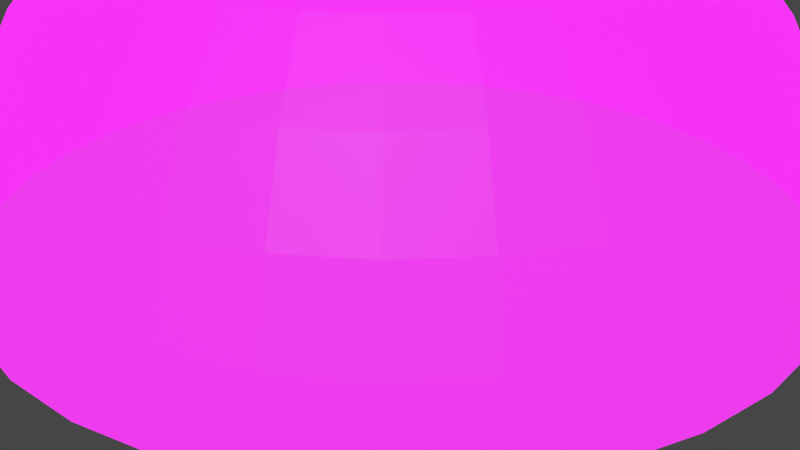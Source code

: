 # Source: Shield.blend  (saved by Blender 3.4.6; exported with 4.5.12 LTS)
import bpy
from mathutils import Matrix  # noqa: F401  (used for matrix-valued properties, if any)

bpy.ops.wm.read_factory_settings(use_empty=True)
scene = bpy.context.scene
scene.name = 'Scene'

# ---- collections
col_collection = bpy.data.collections.new('Collection'); scene.collection.children.link(col_collection)

# ---- images (referenced by path relative to the original .blend; pixels are not part of the script)
import os
ASSET_DIR = os.environ.get("B2B_ASSET_DIR", "")  # directory of the original .blend (textures are referenced by path, not embedded)
HERE = os.path.dirname(os.path.abspath(__file__))  # packed textures are extracted next to this script under _unpacked/

def load_image(name, relpath, width, height, colorspace="sRGB"):
    """Load a texture the original file referenced (path relative to the .blend, or extracted next to this script)."""
    p = next((c for c in (os.path.join(HERE, relpath), os.path.join(ASSET_DIR, relpath)) if relpath and os.path.exists(c)), "")
    if p:
        img = bpy.data.images.load(p, check_existing=True)
        img.name = name
    else:  # same state as the original file: an image datablock whose file is absent (Cycles renders it pink)
        img = bpy.data.images.new(name, width, height)
        img.source = "FILE"
        img.filepath = "//" + (relpath or name)
    img.colorspace_settings.name = colorspace
    return img
img_0_sphere_albedo_png = load_image('0_Sphere_ALBEDO.png', '0_Sphere_ALBEDO.png', 1024, 1024, 'sRGB')
img_0_sphere_emission_png = load_image('0_Sphere_EMISSION.png', '0_Sphere_EMISSION.png', 1024, 1024, 'sRGB')
img_0_sphere_opacity_png = load_image('0_Sphere_OPACITY.png', '0_Sphere_OPACITY.png', 1024, 1024, 'Non-Color')

# ---- materials (node trees are filled in below, after node groups)
mat_sphere_baked = bpy.data.materials.new('Sphere_Baked')

# ---- material node trees
mat_sphere_baked.use_nodes = True; mat_sphere_baked.node_tree.nodes.clear()
_N = mat_sphere_baked.node_tree.nodes; _L = mat_sphere_baked.node_tree.links
n0 = _N.new('ShaderNodeBsdfPrincipled'); n0.name = 'Principled BSDF'; n0.location = (33, 279)
n0.distribution = 'GGX'
n0.subsurface_method = 'RANDOM_WALK_SKIN'
n0.inputs[3].default_value = 1.45
n0.inputs[11].default_value = 0.0
n0.inputs[28].default_value = 10.0
n1 = _N.new('ShaderNodeNormalMap'); n1.name = 'Normal Map'; n1.location = (-277, 184)
n2 = _N.new('ShaderNodeTexImage'); n2.name = 'Image Texture'; n2.location = (-277, 279)
n2.hide = True
n2.image = img_0_sphere_albedo_png
n3 = _N.new('ShaderNodeUVMap'); n3.name = 'UV Map'; n3.location = (-277, 279)
n3.hide = True
n3.uv_map = 'UVMap'
n4 = _N.new('ShaderNodeTexImage'); n4.name = 'Image Texture.001'; n4.location = (-277, -146)
n4.hide = True
n4.image = img_0_sphere_emission_png
n5 = _N.new('ShaderNodeUVMap'); n5.name = 'UV Map.001'; n5.location = (-277, -146)
n5.hide = True
n5.uv_map = 'UVMap'
n6 = _N.new('ShaderNodeTexImage'); n6.name = 'Image Texture.002'; n6.location = (-277, -186)
n6.hide = True
n6.image = img_0_sphere_opacity_png
n7 = _N.new('ShaderNodeUVMap'); n7.name = 'UV Map.002'; n7.location = (-277, -186)
n7.hide = True
n7.uv_map = 'UVMap'
n8 = _N.new('ShaderNodeOutputMaterial'); n8.name = 'Material Output'; n8.location = (323, 279)
_L.new(n0.outputs[0], n8.inputs[0])
_L.new(n1.outputs[0], n0.inputs[5])
_L.new(n3.outputs[0], n2.inputs[0])
_L.new(n2.outputs[0], n0.inputs[0])
_L.new(n5.outputs[0], n4.inputs[0])
_L.new(n4.outputs[0], n0.inputs[27])
_L.new(n7.outputs[0], n6.inputs[0])
_L.new(n6.outputs[0], n0.inputs[4])
n8.is_active_output = True

# ---- world
world_world = bpy.data.worlds.new('World'); scene.world = world_world
world_world.use_nodes = True; world_world.node_tree.nodes.clear()
_N = world_world.node_tree.nodes; _L = world_world.node_tree.links
n0 = _N.new('ShaderNodeOutputWorld'); n0.name = 'World Output'; n0.location = (300, 300)
n1 = _N.new('ShaderNodeBackground'); n1.name = 'Background'; n1.location = (10, 300)
n1.inputs[0].default_value = (0.05088, 0.05088, 0.05088, 1.0)
_L.new(n1.outputs[0], n0.inputs[0])
n0.is_active_output = True
world_world.color = (0.05088, 0.05088, 0.05088)
world_world.use_sun_shadow = False
world_world.sun_shadow_jitter_overblur = 0.0

# ---- cameras
cam_camera = bpy.data.cameras.new('Camera')
cam_camera.clip_end = 100.0
cam_camera.ortho_scale = 7.314

# ---- meshes
me_sphere = bpy.data.meshes.new('Sphere')
me_sphere.from_pydata([(0.0, 0.5556, 0.8315), (0.0, 0.8315, 0.5556), (0.0, 0.9808, 0.1951), (0.0, 1.0, 0.0), (0.03806, 0.1913, 0.9808), (0.07466, 0.3753, 0.9239), (0.1084, 0.5449, 0.8315), (0.1379, 0.6935, 0.7071), (0.1622, 0.8155, 0.5556), (0.1802, 0.9061, 0.3827), (0.1913, 0.9619, 0.1951), (0.1951, 0.9808, 0.0), (0.07466, 0.1802, 0.9808), (0.1464, 0.3536, 0.9239), (0.2126, 0.5133, 0.8315), (0.2706, 0.6533, 0.7071), (0.3182, 0.7682, 0.5556), (0.3536, 0.8536, 0.3827), (0.3753, 0.9061, 0.1951), (0.3827, 0.9239, 0.0), (0.1084, 0.1622, 0.9808), (0.2126, 0.3182, 0.9239), (0.3087, 0.4619, 0.8315), (0.3928, 0.5879, 0.7071), (0.4619, 0.6913, 0.5556), (0.5133, 0.7682, 0.3827), (0.5449, 0.8155, 0.1951), (0.5556, 0.8315, 0.0), (0.1379, 0.1379, 0.9808), (0.2706, 0.2706, 0.9239), (0.3928, 0.3928, 0.8315), (0.5, 0.5, 0.7071), (0.5879, 0.5879, 0.5556), (0.6533, 0.6533, 0.3827), (0.6935, 0.6935, 0.1951), (0.7071, 0.7071, 0.0), (0.1622, 0.1084, 0.9808), (0.3182, 0.2126, 0.9239), (0.4619, 0.3087, 0.8315), (0.5879, 0.3928, 0.7071), (0.6913, 0.4619, 0.5556), (0.7682, 0.5133, 0.3827), (0.8155, 0.5449, 0.1951), (0.8315, 0.5556, 0.0), (0.0, 0.0, 1.0), (0.1802, 0.07466, 0.9808), (0.3536, 0.1464, 0.9239), (0.5133, 0.2126, 0.8315), (0.6533, 0.2706, 0.7071), (0.7682, 0.3182, 0.5556), (0.8536, 0.3536, 0.3827), (0.9061, 0.3753, 0.1951), (0.9239, 0.3827, 0.0), (0.1913, 0.03806, 0.9808), (0.3753, 0.07466, 0.9239), (0.5449, 0.1084, 0.8315), (0.6935, 0.1379, 0.7071), (0.8155, 0.1622, 0.5556), (0.9061, 0.1802, 0.3827), (0.9619, 0.1913, 0.1951), (0.9808, 0.1951, 0.0), (0.1951, -1.118e-08, 0.9808), (0.3827, -2.235e-08, 0.9239), (0.5556, -5.215e-08, 0.8315), (0.7071, 1.49e-08, 0.7071), (0.8315, -8.941e-08, 0.5556), (0.9239, 4.47e-08, 0.3827), (0.9808, -8.941e-08, 0.1951), (1.0, -1.639e-07, 0.0), (0.1913, -0.03806, 0.9808), (0.3753, -0.07466, 0.9239), (0.5449, -0.1084, 0.8315), (0.6935, -0.1379, 0.7071), (0.8155, -0.1622, 0.5556), (0.9061, -0.1802, 0.3827), (0.9619, -0.1913, 0.1951), (0.9808, -0.1951, 0.0), (0.1802, -0.07466, 0.9808), (0.3536, -0.1464, 0.9239), (0.5133, -0.2126, 0.8315), (0.6533, -0.2706, 0.7071), (0.7682, -0.3182, 0.5556), (0.8536, -0.3536, 0.3827), (0.9061, -0.3753, 0.1951), (0.9239, -0.3827, 0.0), (0.1622, -0.1084, 0.9808), (0.3182, -0.2126, 0.9239), (0.4619, -0.3087, 0.8315), (0.5879, -0.3928, 0.7071), (0.6913, -0.4619, 0.5556), (0.7682, -0.5133, 0.3827), (0.8155, -0.5449, 0.1951), (0.8315, -0.5556, 0.0), (0.1379, -0.1379, 0.9808), (0.2706, -0.2706, 0.9239), (0.3928, -0.3928, 0.8315), (0.5, -0.5, 0.7071), (0.5879, -0.5879, 0.5556), (0.6533, -0.6533, 0.3827), (0.6935, -0.6935, 0.1951), (0.7071, -0.7071, 0.0), (0.1084, -0.1622, 0.9808), (0.2126, -0.3182, 0.9239), (0.3087, -0.4619, 0.8315), (0.3928, -0.5879, 0.7071), (0.4619, -0.6913, 0.5556), (0.5133, -0.7682, 0.3827), (0.5449, -0.8155, 0.1951), (0.5556, -0.8315, 0.0), (0.07466, -0.1802, 0.9808), (0.1464, -0.3536, 0.9239), (0.2126, -0.5133, 0.8315), (0.2706, -0.6533, 0.7071), (0.3182, -0.7682, 0.5556), (0.3536, -0.8536, 0.3827), (0.3753, -0.9061, 0.1951), (0.3827, -0.9239, 0.0), (0.03806, -0.1913, 0.9808), (0.07466, -0.3753, 0.9239), (0.1084, -0.5449, 0.8315), (0.1379, -0.6935, 0.7071), (0.1622, -0.8155, 0.5556), (0.1802, -0.9061, 0.3827), (0.1913, -0.9619, 0.1951), (0.1951, -0.9808, 0.0), (-7.451e-09, -0.1951, 0.9808), (-5.215e-08, -0.3827, 0.9239), (-9.686e-08, -0.5556, 0.8315), (-1.49e-08, -0.7071, 0.7071), (-1.043e-07, -0.8315, 0.5556), (2.98e-08, -0.9239, 0.3827), (-1.341e-07, -0.9808, 0.1951), (-3.278e-07, -1.0, 0.0), (-0.03806, -0.1913, 0.9808), (-0.07466, -0.3753, 0.9239), (-0.1084, -0.5449, 0.8315), (-0.1379, -0.6935, 0.7071), (-0.1622, -0.8155, 0.5556), (-0.1802, -0.9061, 0.3827), (-0.1913, -0.9619, 0.1951), (-0.1951, -0.9808, 0.0), (-0.07466, -0.1802, 0.9808), (-0.1464, -0.3536, 0.9239), (-0.2126, -0.5133, 0.8315), (-0.2706, -0.6533, 0.7071), (-0.3182, -0.7682, 0.5556), (-0.3536, -0.8536, 0.3827), (-0.3753, -0.9061, 0.1951), (-0.3827, -0.9239, 0.0), (-0.1084, -0.1622, 0.9808), (-0.2126, -0.3182, 0.9239), (-0.3087, -0.4619, 0.8315), (-0.3928, -0.5879, 0.7071), (-0.4619, -0.6913, 0.5556), (-0.5133, -0.7682, 0.3827), (-0.5449, -0.8155, 0.1951), (-0.5556, -0.8315, 0.0), (-0.1379, -0.1379, 0.9808), (-0.2706, -0.2706, 0.9239), (-0.3928, -0.3928, 0.8315), (-0.5, -0.5, 0.7071), (-0.5879, -0.5879, 0.5556), (-0.6533, -0.6533, 0.3827), (-0.6935, -0.6935, 0.1951), (-0.7071, -0.7071, 0.0), (-0.1622, -0.1084, 0.9808), (-0.3182, -0.2126, 0.9239), (-0.4619, -0.3087, 0.8315), (-0.5879, -0.3928, 0.7071), (-0.6913, -0.4619, 0.5556), (-0.7682, -0.5133, 0.3827), (-0.8155, -0.5449, 0.1951), (-0.8315, -0.5556, 0.0), (-0.1802, -0.07466, 0.9808), (-0.3536, -0.1464, 0.9239), (-0.5133, -0.2126, 0.8315), (-0.6533, -0.2706, 0.7071), (-0.7682, -0.3182, 0.5556), (-0.8536, -0.3536, 0.3827), (-0.9061, -0.3753, 0.1951), (-0.9239, -0.3827, 0.0), (-0.1913, -0.03806, 0.9808), (-0.3753, -0.07466, 0.9239), (-0.5449, -0.1084, 0.8315), (-0.6935, -0.1379, 0.7071), (-0.8155, -0.1622, 0.5556), (-0.9061, -0.1802, 0.3827), (-0.9619, -0.1913, 0.1951), (-0.9808, -0.1951, 0.0), (-0.1951, 1.863e-08, 0.9808), (-0.3827, 5.215e-08, 0.9239), (-0.5556, 1.49e-07, 0.8315), (-0.7071, 2.98e-08, 0.7071), (-0.8315, 1.639e-07, 0.5556), (-0.9239, 1.49e-08, 0.3827), (-0.9808, 2.682e-07, 0.1951), (-1.0, 4.47e-07, 0.0), (-0.1913, 0.03806, 0.9808), (-0.3753, 0.07466, 0.9239), (-0.5449, 0.1084, 0.8315), (-0.6935, 0.1379, 0.7071), (-0.8155, 0.1622, 0.5556), (-0.9061, 0.1802, 0.3827), (-0.9619, 0.1913, 0.1951), (-0.9808, 0.1951, 0.0), (-0.1802, 0.07466, 0.9808), (-0.3536, 0.1464, 0.9239), (-0.5133, 0.2126, 0.8315), (-0.6533, 0.2706, 0.7071), (-0.7682, 0.3182, 0.5556), (-0.8536, 0.3536, 0.3827), (-0.9061, 0.3753, 0.1951), (-0.9239, 0.3827, 0.0), (-0.1622, 0.1084, 0.9808), (-0.3182, 0.2126, 0.9239), (-0.4619, 0.3087, 0.8315), (-0.5879, 0.3928, 0.7071), (-0.6913, 0.4619, 0.5556), (-0.7682, 0.5133, 0.3827), (-0.8155, 0.5449, 0.1951), (-0.8315, 0.5556, 0.0), (-0.1379, 0.1379, 0.9808), (-0.2706, 0.2706, 0.9239), (-0.3928, 0.3928, 0.8315), (-0.5, 0.5, 0.7071), (-0.5879, 0.5879, 0.5556), (-0.6533, 0.6533, 0.3827), (-0.6935, 0.6935, 0.1951), (-0.7071, 0.7071, 0.0), (-0.1084, 0.1622, 0.9808), (-0.2126, 0.3182, 0.9239), (-0.3087, 0.4619, 0.8315), (-0.3928, 0.5879, 0.7071), (-0.4619, 0.6913, 0.5556), (-0.5133, 0.7682, 0.3827), (-0.5449, 0.8155, 0.1951), (-0.5556, 0.8315, 0.0), (-0.07466, 0.1802, 0.9808), (-0.1464, 0.3536, 0.9239), (-0.2126, 0.5133, 0.8315), (-0.2706, 0.6533, 0.7071), (-0.3182, 0.7682, 0.5556), (-0.3536, 0.8536, 0.3827), (-0.3753, 0.9061, 0.1951), (-0.3827, 0.9239, 0.0), (-0.03806, 0.1913, 0.9808), (-0.07466, 0.3753, 0.9239), (-0.1084, 0.5449, 0.8315), (-0.1379, 0.6935, 0.7071), (-0.1622, 0.8155, 0.5556), (-0.1802, 0.9061, 0.3827), (-0.1913, 0.9619, 0.1951), (-0.1951, 0.9808, 0.0), (1.49e-08, 0.1951, 0.9808), (6.706e-08, 0.3827, 0.9239), (8.941e-08, 0.7071, 0.7071), (5.96e-08, 0.9239, 0.3827)], [], [(256, 8, 9), (2, 9, 10), (2, 11, 3), (253, 44, 4), (254, 4, 5), (0, 5, 6), (255, 6, 7), (1, 7, 8), (7, 16, 8), (8, 17, 9), (10, 17, 18), (10, 19, 11), (4, 44, 12), (4, 13, 5), (5, 14, 6), (6, 15, 7), (12, 44, 20), (12, 21, 13), (13, 22, 14), (14, 23, 15), (15, 24, 16), (16, 25, 17), (17, 26, 18), (18, 27, 19), (23, 32, 24), (24, 33, 25), (26, 33, 34), (27, 34, 35), (20, 44, 28), (20, 29, 21), (21, 30, 22), (22, 31, 23), (28, 37, 29), (29, 38, 30), (30, 39, 31), (32, 39, 40), (32, 41, 33), (34, 41, 42), (35, 42, 43), (28, 44, 36), (40, 50, 41), (42, 50, 51), (43, 51, 52), (36, 44, 45), (36, 46, 37), (37, 47, 38), (38, 48, 39), (40, 48, 49), (46, 55, 47), (47, 56, 48), (49, 56, 57), (49, 58, 50), (51, 58, 59), (52, 59, 60), (45, 44, 53), (46, 53, 54), (59, 66, 67), (60, 67, 68), (53, 44, 61), (54, 61, 62), (54, 63, 55), (55, 64, 56), (57, 64, 65), (57, 66, 58), (62, 71, 63), (63, 72, 64), (65, 72, 73), (65, 74, 66), (67, 74, 75), (68, 75, 76), (61, 44, 69), (61, 70, 62), (75, 82, 83), (76, 83, 84), (69, 44, 77), (69, 78, 70), (71, 78, 79), (71, 80, 72), (73, 80, 81), (73, 82, 74), (79, 88, 80), (81, 88, 89), (81, 90, 82), (83, 90, 91), (84, 91, 92), (77, 44, 85), (77, 86, 78), (79, 86, 87), (92, 99, 100), (85, 44, 93), (85, 94, 86), (86, 95, 87), (87, 96, 88), (89, 96, 97), (89, 98, 90), (91, 98, 99), (95, 104, 96), (97, 104, 105), (97, 106, 98), (99, 106, 107), (100, 107, 108), (93, 44, 101), (94, 101, 102), (95, 102, 103), (108, 115, 116), (101, 44, 109), (101, 110, 102), (102, 111, 103), (103, 112, 104), (105, 112, 113), (105, 114, 106), (107, 114, 115), (113, 120, 121), (113, 122, 114), (115, 122, 123), (116, 123, 124), (109, 44, 117), (109, 118, 110), (110, 119, 111), (111, 120, 112), (117, 126, 118), (119, 126, 127), (119, 128, 120), (121, 128, 129), (121, 130, 122), (123, 130, 131), (124, 131, 132), (117, 44, 125), (129, 138, 130), (131, 138, 139), (132, 139, 140), (125, 44, 133), (125, 134, 126), (126, 135, 127), (127, 136, 128), (129, 136, 137), (134, 141, 142), (134, 143, 135), (135, 144, 136), (137, 144, 145), (137, 146, 138), (139, 146, 147), (140, 147, 148), (133, 44, 141), (145, 154, 146), (147, 154, 155), (148, 155, 156), (141, 44, 149), (142, 149, 150), (142, 151, 143), (143, 152, 144), (145, 152, 153), (150, 159, 151), (151, 160, 152), (153, 160, 161), (153, 162, 154), (155, 162, 163), (156, 163, 164), (149, 44, 157), (149, 158, 150), (163, 170, 171), (164, 171, 172), (157, 44, 165), (157, 166, 158), (158, 167, 159), (159, 168, 160), (161, 168, 169), (161, 170, 162), (166, 175, 167), (167, 176, 168), (168, 177, 169), (169, 178, 170), (171, 178, 179), (172, 179, 180), (165, 44, 173), (165, 174, 166), (179, 186, 187), (180, 187, 188), (173, 44, 181), (173, 182, 174), (174, 183, 175), (175, 184, 176), (177, 184, 185), (177, 186, 178), (183, 192, 184), (185, 192, 193), (185, 194, 186), (187, 194, 195), (188, 195, 196), (181, 44, 189), (181, 190, 182), (183, 190, 191), (196, 203, 204), (189, 44, 197), (189, 198, 190), (191, 198, 199), (191, 200, 192), (193, 200, 201), (193, 202, 194), (195, 202, 203), (201, 208, 209), (201, 210, 202), (203, 210, 211), (204, 211, 212), (197, 44, 205), (197, 206, 198), (199, 206, 207), (199, 208, 200), (205, 44, 213), (206, 213, 214), (206, 215, 207), (207, 216, 208), (209, 216, 217), (209, 218, 210), (211, 218, 219), (212, 219, 220), (217, 224, 225), (217, 226, 218), (219, 226, 227), (220, 227, 228), (213, 44, 221), (213, 222, 214), (215, 222, 223), (215, 224, 216), (221, 230, 222), (223, 230, 231), (223, 232, 224), (225, 232, 233), (225, 234, 226), (227, 234, 235), (228, 235, 236), (221, 44, 229), (233, 242, 234), (235, 242, 243), (236, 243, 244), (229, 44, 237), (230, 237, 238), (230, 239, 231), (231, 240, 232), (233, 240, 241), (237, 246, 238), (239, 246, 247), (239, 248, 240), (241, 248, 249), (241, 250, 242), (243, 250, 251), (244, 251, 252), (237, 44, 245), (250, 1, 256), (251, 256, 2), (252, 2, 3), (245, 44, 253), (246, 253, 254), (247, 254, 0), (248, 0, 255), (249, 255, 1), (256, 1, 8), (2, 256, 9), (2, 10, 11), (254, 253, 4), (0, 254, 5), (255, 0, 6), (1, 255, 7), (7, 15, 16), (8, 16, 17), (10, 9, 17), (10, 18, 19), (4, 12, 13), (5, 13, 14), (6, 14, 15), (12, 20, 21), (13, 21, 22), (14, 22, 23), (15, 23, 24), (16, 24, 25), (17, 25, 26), (18, 26, 27), (23, 31, 32), (24, 32, 33), (26, 25, 33), (27, 26, 34), (20, 28, 29), (21, 29, 30), (22, 30, 31), (28, 36, 37), (29, 37, 38), (30, 38, 39), (32, 31, 39), (32, 40, 41), (34, 33, 41), (35, 34, 42), (40, 49, 50), (42, 41, 50), (43, 42, 51), (36, 45, 46), (37, 46, 47), (38, 47, 48), (40, 39, 48), (46, 54, 55), (47, 55, 56), (49, 48, 56), (49, 57, 58), (51, 50, 58), (52, 51, 59), (46, 45, 53), (59, 58, 66), (60, 59, 67), (54, 53, 61), (54, 62, 63), (55, 63, 64), (57, 56, 64), (57, 65, 66), (62, 70, 71), (63, 71, 72), (65, 64, 72), (65, 73, 74), (67, 66, 74), (68, 67, 75), (61, 69, 70), (75, 74, 82), (76, 75, 83), (69, 77, 78), (71, 70, 78), (71, 79, 80), (73, 72, 80), (73, 81, 82), (79, 87, 88), (81, 80, 88), (81, 89, 90), (83, 82, 90), (84, 83, 91), (77, 85, 86), (79, 78, 86), (92, 91, 99), (85, 93, 94), (86, 94, 95), (87, 95, 96), (89, 88, 96), (89, 97, 98), (91, 90, 98), (95, 103, 104), (97, 96, 104), (97, 105, 106), (99, 98, 106), (100, 99, 107), (94, 93, 101), (95, 94, 102), (108, 107, 115), (101, 109, 110), (102, 110, 111), (103, 111, 112), (105, 104, 112), (105, 113, 114), (107, 106, 114), (113, 112, 120), (113, 121, 122), (115, 114, 122), (116, 115, 123), (109, 117, 118), (110, 118, 119), (111, 119, 120), (117, 125, 126), (119, 118, 126), (119, 127, 128), (121, 120, 128), (121, 129, 130), (123, 122, 130), (124, 123, 131), (129, 137, 138), (131, 130, 138), (132, 131, 139), (125, 133, 134), (126, 134, 135), (127, 135, 136), (129, 128, 136), (134, 133, 141), (134, 142, 143), (135, 143, 144), (137, 136, 144), (137, 145, 146), (139, 138, 146), (140, 139, 147), (145, 153, 154), (147, 146, 154), (148, 147, 155), (142, 141, 149), (142, 150, 151), (143, 151, 152), (145, 144, 152), (150, 158, 159), (151, 159, 160), (153, 152, 160), (153, 161, 162), (155, 154, 162), (156, 155, 163), (149, 157, 158), (163, 162, 170), (164, 163, 171), (157, 165, 166), (158, 166, 167), (159, 167, 168), (161, 160, 168), (161, 169, 170), (166, 174, 175), (167, 175, 176), (168, 176, 177), (169, 177, 178), (171, 170, 178), (172, 171, 179), (165, 173, 174), (179, 178, 186), (180, 179, 187), (173, 181, 182), (174, 182, 183), (175, 183, 184), (177, 176, 184), (177, 185, 186), (183, 191, 192), (185, 184, 192), (185, 193, 194), (187, 186, 194), (188, 187, 195), (181, 189, 190), (183, 182, 190), (196, 195, 203), (189, 197, 198), (191, 190, 198), (191, 199, 200), (193, 192, 200), (193, 201, 202), (195, 194, 202), (201, 200, 208), (201, 209, 210), (203, 202, 210), (204, 203, 211), (197, 205, 206), (199, 198, 206), (199, 207, 208), (206, 205, 213), (206, 214, 215), (207, 215, 216), (209, 208, 216), (209, 217, 218), (211, 210, 218), (212, 211, 219), (217, 216, 224), (217, 225, 226), (219, 218, 226), (220, 219, 227), (213, 221, 222), (215, 214, 222), (215, 223, 224), (221, 229, 230), (223, 222, 230), (223, 231, 232), (225, 224, 232), (225, 233, 234), (227, 226, 234), (228, 227, 235), (233, 241, 242), (235, 234, 242), (236, 235, 243), (230, 229, 237), (230, 238, 239), (231, 239, 240), (233, 232, 240), (237, 245, 246), (239, 238, 246), (239, 247, 248), (241, 240, 248), (241, 249, 250), (243, 242, 250), (244, 243, 251), (250, 249, 1), (251, 250, 256), (252, 251, 2), (246, 245, 253), (247, 246, 254), (248, 247, 0), (249, 248, 255)])
_uv = me_sphere.uv_layers.new(name='UVMap')
_uv.uv.foreach_set('vector', [0.75, 0.2623, 0.7188, 0.3812, 0.7188, 0.2623, 0.75, 0.1435, 0.7188, 0.2623, 0.7188, 0.1435, 0.75, 0.1435, 0.7188, 0.02468, 0.75, 0.02468, 0.75, 0.8565, 0.7344, 0.9753, 0.7188, 0.8565, 0.75, 0.7377, 0.7188, 0.8565, 0.7188, 0.7377, 0.75, 0.6188, 0.7188, 0.7377, 0.7188, 0.6188, 0.75, 0.5, 0.7188, 0.6188, 0.7188, 0.5, 0.75, 0.3812, 0.7188, 0.5, 0.7188, 0.3812, 0.7188, 0.5, 0.6875, 0.3812, 0.7188, 0.3812, 0.7188, 0.3812, 0.6875, 0.2623, 0.7188, 0.2623, 0.7188, 0.1435, 0.6875, 0.2623, 0.6875, 0.1435, 0.7188, 0.1435, 0.6875, 0.02468, 0.7188, 0.02468, 0.7188, 0.8565, 0.7031, 0.9753, 0.6875, 0.8565, 0.7188, 0.8565, 0.6875, 0.7377, 0.7188, 0.7377, 0.7188, 0.7377, 0.6875, 0.6188, 0.7188, 0.6188, 0.7188, 0.6188, 0.6875, 0.5, 0.7188, 0.5, 0.6875, 0.8565, 0.6719, 0.9753, 0.6562, 0.8565, 0.6875, 0.8565, 0.6562, 0.7377, 0.6875, 0.7377, 0.6875, 0.7377, 0.6562, 0.6188, 0.6875, 0.6188, 0.6875, 0.6188, 0.6562, 0.5, 0.6875, 0.5, 0.6875, 0.5, 0.6562, 0.3812, 0.6875, 0.3812, 0.6875, 0.3812, 0.6562, 0.2623, 0.6875, 0.2623, 0.6875, 0.2623, 0.6562, 0.1435, 0.6875, 0.1435, 0.6875, 0.1435, 0.6562, 0.02468, 0.6875, 0.02468, 0.6562, 0.5, 0.625, 0.3812, 0.6562, 0.3812, 0.6562, 0.3812, 0.625, 0.2623, 0.6562, 0.2623, 0.6562, 0.1435, 0.625, 0.2623, 0.625, 0.1435, 0.6562, 0.02468, 0.625, 0.1435, 0.625, 0.02468, 0.6562, 0.8565, 0.6406, 0.9753, 0.625, 0.8565, 0.6562, 0.8565, 0.625, 0.7377, 0.6562, 0.7377, 0.6562, 0.7377, 0.625, 0.6188, 0.6562, 0.6188, 0.6562, 0.6188, 0.625, 0.5, 0.6562, 0.5, 0.625, 0.8565, 0.5938, 0.7377, 0.625, 0.7377, 0.625, 0.7377, 0.5938, 0.6188, 0.625, 0.6188, 0.625, 0.6188, 0.5938, 0.5, 0.625, 0.5, 0.625, 0.3812, 0.5938, 0.5, 0.5938, 0.3812, 0.625, 0.3812, 0.5938, 0.2623, 0.625, 0.2623, 0.625, 0.1435, 0.5938, 0.2623, 0.5938, 0.1435, 0.625, 0.02468, 0.5938, 0.1435, 0.5938, 0.02468, 0.625, 0.8565, 0.6094, 0.9753, 0.5938, 0.8565, 0.5938, 0.3812, 0.5625, 0.2623, 0.5938, 0.2623, 0.5938, 0.1435, 0.5625, 0.2623, 0.5625, 0.1435, 0.5938, 0.02468, 0.5625, 0.1435, 0.5625, 0.02468, 0.5938, 0.8565, 0.5781, 0.9753, 0.5625, 0.8565, 0.5938, 0.8565, 0.5625, 0.7377, 0.5938, 0.7377, 0.5938, 0.7377, 0.5625, 0.6188, 0.5938, 0.6188, 0.5938, 0.6188, 0.5625, 0.5, 0.5938, 0.5, 0.5938, 0.3812, 0.5625, 0.5, 0.5625, 0.3812, 0.5625, 0.7377, 0.5312, 0.6188, 0.5625, 0.6188, 0.5625, 0.6188, 0.5312, 0.5, 0.5625, 0.5, 0.5625, 0.3812, 0.5312, 0.5, 0.5312, 0.3812, 0.5625, 0.3812, 0.5312, 0.2623, 0.5625, 0.2623, 0.5625, 0.1435, 0.5312, 0.2623, 0.5312, 0.1435, 0.5625, 0.02468, 0.5312, 0.1435, 0.5312, 0.02468, 0.5625, 0.8565, 0.5469, 0.9753, 0.5312, 0.8565, 0.5625, 0.7377, 0.5312, 0.8565, 0.5312, 0.7377, 0.5312, 0.1435, 0.5, 0.2623, 0.5, 0.1435, 0.5312, 0.02468, 0.5, 0.1435, 0.5, 0.02468, 0.5312, 0.8565, 0.5156, 0.9753, 0.5, 0.8565, 0.5312, 0.7377, 0.5, 0.8565, 0.5, 0.7377, 0.5312, 0.7377, 0.5, 0.6188, 0.5312, 0.6188, 0.5312, 0.6188, 0.5, 0.5, 0.5312, 0.5, 0.5312, 0.3812, 0.5, 0.5, 0.5, 0.3812, 0.5312, 0.3812, 0.5, 0.2623, 0.5312, 0.2623, 0.5, 0.7377, 0.4688, 0.6188, 0.5, 0.6188, 0.5, 0.6188, 0.4688, 0.5, 0.5, 0.5, 0.5, 0.3812, 0.4688, 0.5, 0.4687, 0.3812, 0.5, 0.3812, 0.4688, 0.2623, 0.5, 0.2623, 0.5, 0.1435, 0.4688, 0.2623, 0.4688, 0.1435, 0.5, 0.02468, 0.4688, 0.1435, 0.4687, 0.02468, 0.5, 0.8565, 0.4844, 0.9753, 0.4688, 0.8565, 0.5, 0.8565, 0.4688, 0.7377, 0.5, 0.7377, 0.4688, 0.1435, 0.4375, 0.2623, 0.4375, 0.1435, 0.4687, 0.02468, 0.4375, 0.1435, 0.4375, 0.02468, 0.4688, 0.8565, 0.4531, 0.9753, 0.4375, 0.8565, 0.4688, 0.8565, 0.4375, 0.7377, 0.4688, 0.7377, 0.4688, 0.6188, 0.4375, 0.7377, 0.4375, 0.6188, 0.4688, 0.6188, 0.4375, 0.5, 0.4688, 0.5, 0.4687, 0.3812, 0.4375, 0.5, 0.4375, 0.3812, 0.4687, 0.3812, 0.4375, 0.2623, 0.4688, 0.2623, 0.4375, 0.6188, 0.4062, 0.5, 0.4375, 0.5, 0.4375, 0.3812, 0.4062, 0.5, 0.4062, 0.3812, 0.4375, 0.3812, 0.4062, 0.2623, 0.4375, 0.2623, 0.4375, 0.1435, 0.4062, 0.2623, 0.4062, 0.1435, 0.4375, 0.02468, 0.4062, 0.1435, 0.4062, 0.02468, 0.4375, 0.8565, 0.4219, 0.9753, 0.4062, 0.8565, 0.4375, 0.8565, 0.4062, 0.7377, 0.4375, 0.7377, 0.4375, 0.6188, 0.4062, 0.7377, 0.4062, 0.6188, 0.4062, 0.02468, 0.375, 0.1435, 0.375, 0.02468, 0.4062, 0.8565, 0.3906, 0.9753, 0.375, 0.8565, 0.4062, 0.8565, 0.375, 0.7377, 0.4062, 0.7377, 0.4062, 0.7377, 0.375, 0.6188, 0.4062, 0.6188, 0.4062, 0.6188, 0.375, 0.5, 0.4062, 0.5, 0.4062, 0.3812, 0.375, 0.5, 0.375, 0.3812, 0.4062, 0.3812, 0.375, 0.2623, 0.4062, 0.2623, 0.4062, 0.1435, 0.375, 0.2623, 0.375, 0.1435, 0.375, 0.6188, 0.3438, 0.5, 0.375, 0.5, 0.375, 0.3812, 0.3438, 0.5, 0.3438, 0.3812, 0.375, 0.3812, 0.3438, 0.2623, 0.375, 0.2623, 0.375, 0.1435, 0.3438, 0.2623, 0.3438, 0.1435, 0.375, 0.02468, 0.3438, 0.1435, 0.3437, 0.02468, 0.375, 0.8565, 0.3594, 0.9753, 0.3438, 0.8565, 0.375, 0.7377, 0.3438, 0.8565, 0.3438, 0.7377, 0.375, 0.6188, 0.3438, 0.7377, 0.3438, 0.6188, 0.3437, 0.02468, 0.3125, 0.1435, 0.3125, 0.02468, 0.3438, 0.8565, 0.3281, 0.9753, 0.3125, 0.8565, 0.3438, 0.8565, 0.3125, 0.7377, 0.3438, 0.7377, 0.3438, 0.7377, 0.3125, 0.6188, 0.3438, 0.6188, 0.3438, 0.6188, 0.3125, 0.5, 0.3438, 0.5, 0.3438, 0.3812, 0.3125, 0.5, 0.3125, 0.3812, 0.3438, 0.3812, 0.3125, 0.2623, 0.3438, 0.2623, 0.3438, 0.1435, 0.3125, 0.2623, 0.3125, 0.1435, 0.3125, 0.3812, 0.2812, 0.5, 0.2812, 0.3812, 0.3125, 0.3812, 0.2812, 0.2623, 0.3125, 0.2623, 0.3125, 0.1435, 0.2812, 0.2623, 0.2812, 0.1435, 0.3125, 0.02468, 0.2812, 0.1435, 0.2812, 0.02468, 0.3125, 0.8565, 0.2969, 0.9753, 0.2812, 0.8565, 0.3125, 0.8565, 0.2812, 0.7377, 0.3125, 0.7377, 0.3125, 0.7377, 0.2812, 0.6188, 0.3125, 0.6188, 0.3125, 0.6188, 0.2812, 0.5, 0.3125, 0.5, 0.2812, 0.8565, 0.25, 0.7377, 0.2812, 0.7377, 0.2812, 0.6188, 0.25, 0.7377, 0.25, 0.6188, 0.2812, 0.6188, 0.25, 0.5, 0.2812, 0.5, 0.2812, 0.3812, 0.25, 0.5, 0.25, 0.3812, 0.2812, 0.3812, 0.25, 0.2623, 0.2812, 0.2623, 0.2812, 0.1435, 0.25, 0.2623, 0.25, 0.1435, 0.2812, 0.02468, 0.25, 0.1435, 0.25, 0.02468, 0.2812, 0.8565, 0.2656, 0.9753, 0.25, 0.8565, 0.25, 0.3812, 0.2188, 0.2623, 0.25, 0.2623, 0.25, 0.1435, 0.2188, 0.2623, 0.2188, 0.1435, 0.25, 0.02468, 0.2188, 0.1435, 0.2187, 0.02468, 0.25, 0.8565, 0.2344, 0.9753, 0.2188, 0.8565, 0.25, 0.8565, 0.2188, 0.7377, 0.25, 0.7377, 0.25, 0.7377, 0.2188, 0.6188, 0.25, 0.6188, 0.25, 0.6188, 0.2188, 0.5, 0.25, 0.5, 0.25, 0.3812, 0.2188, 0.5, 0.2188, 0.3812, 0.2188, 0.7377, 0.1875, 0.8565, 0.1875, 0.7377, 0.2188, 0.7377, 0.1875, 0.6188, 0.2188, 0.6188, 0.2188, 0.6188, 0.1875, 0.5, 0.2188, 0.5, 0.2188, 0.3812, 0.1875, 0.5, 0.1875, 0.3812, 0.2188, 0.3812, 0.1875, 0.2623, 0.2188, 0.2623, 0.2188, 0.1435, 0.1875, 0.2623, 0.1875, 0.1435, 0.2187, 0.02468, 0.1875, 0.1435, 0.1875, 0.02468, 0.2188, 0.8565, 0.2031, 0.9753, 0.1875, 0.8565, 0.1875, 0.3812, 0.1563, 0.2623, 0.1875, 0.2623, 0.1875, 0.1435, 0.1563, 0.2623, 0.1562, 0.1435, 0.1875, 0.02468, 0.1562, 0.1435, 0.1562, 0.02468, 0.1875, 0.8565, 0.1719, 0.9753, 0.1563, 0.8565, 0.1875, 0.7377, 0.1563, 0.8565, 0.1562, 0.7377, 0.1875, 0.7377, 0.1562, 0.6188, 0.1875, 0.6188, 0.1875, 0.6188, 0.1562, 0.5, 0.1875, 0.5, 0.1875, 0.3812, 0.1562, 0.5, 0.1562, 0.3812, 0.1562, 0.7377, 0.125, 0.6188, 0.1562, 0.6188, 0.1562, 0.6188, 0.125, 0.5, 0.1562, 0.5, 0.1562, 0.3812, 0.125, 0.5, 0.125, 0.3812, 0.1562, 0.3812, 0.125, 0.2623, 0.1563, 0.2623, 0.1562, 0.1435, 0.125, 0.2623, 0.125, 0.1435, 0.1562, 0.02468, 0.125, 0.1435, 0.125, 0.02468, 0.1563, 0.8565, 0.1406, 0.9753, 0.125, 0.8565, 0.1563, 0.8565, 0.125, 0.7377, 0.1562, 0.7377, 0.125, 0.1435, 0.09375, 0.2623, 0.09375, 0.1435, 0.125, 0.02468, 0.09375, 0.1435, 0.09375, 0.02468, 0.125, 0.8565, 0.1094, 0.9753, 0.09375, 0.8565, 0.125, 0.8565, 0.09375, 0.7377, 0.125, 0.7377, 0.125, 0.7377, 0.09375, 0.6188, 0.125, 0.6188, 0.125, 0.6188, 0.09375, 0.5, 0.125, 0.5, 0.125, 0.3812, 0.09375, 0.5, 0.09375, 0.3812, 0.125, 0.3812, 0.09375, 0.2623, 0.125, 0.2623, 0.09375, 0.7377, 0.0625, 0.6188, 0.09375, 0.6188, 0.09375, 0.6188, 0.0625, 0.5, 0.09375, 0.5, 0.09375, 0.5, 0.0625, 0.3812, 0.09375, 0.3812, 0.09375, 0.3812, 0.0625, 0.2623, 0.09375, 0.2623, 0.09375, 0.1435, 0.0625, 0.2623, 0.0625, 0.1435, 0.09375, 0.02468, 0.0625, 0.1435, 0.0625, 0.02468, 0.09375, 0.8565, 0.07812, 0.9753, 0.0625, 0.8565, 0.09375, 0.8565, 0.0625, 0.7377, 0.09375, 0.7377, 0.0625, 0.1435, 0.03125, 0.2623, 0.03125, 0.1435, 0.0625, 0.02468, 0.03125, 0.1435, 0.03125, 0.02468, 0.0625, 0.8565, 0.04687, 0.9753, 0.03125, 0.8565, 0.0625, 0.8565, 0.03125, 0.7377, 0.0625, 0.7377, 0.0625, 0.7377, 0.03125, 0.6188, 0.0625, 0.6188, 0.0625, 0.6188, 0.03125, 0.5, 0.0625, 0.5, 0.0625, 0.3812, 0.03125, 0.5, 0.03125, 0.3812, 0.0625, 0.3812, 0.03125, 0.2623, 0.0625, 0.2623, 0.03125, 0.6188, 0.0, 0.5, 0.03125, 0.5, 0.03125, 0.3812, 0.0, 0.5, 0.0, 0.3812, 0.03125, 0.3812, 0.0, 0.2623, 0.03125, 0.2623, 0.03125, 0.1435, 0.0, 0.2623, 0.0, 0.1435, 0.03125, 0.02468, 0.0, 0.1435, 0.0, 0.02468, 0.03125, 0.8565, 0.01562, 0.9753, 0.0, 0.8565, 0.03125, 0.8565, 0.0, 0.7377, 0.03125, 0.7377, 0.03125, 0.6188, 0.0, 0.7377, 0.0, 0.6188, 1.0, 0.02468, 0.9687, 0.1435, 0.9687, 0.02468, 1.0, 0.8565, 0.9844, 0.9753, 0.9688, 0.8565, 1.0, 0.8565, 0.9687, 0.7377, 1.0, 0.7377, 1.0, 0.6188, 0.9687, 0.7377, 0.9687, 0.6188, 1.0, 0.6188, 0.9688, 0.5, 1.0, 0.5, 1.0, 0.3812, 0.9688, 0.5, 0.9687, 0.3812, 1.0, 0.3812, 0.9688, 0.2623, 1.0, 0.2623, 1.0, 0.1435, 0.9688, 0.2623, 0.9687, 0.1435, 0.9687, 0.3812, 0.9375, 0.5, 0.9375, 0.3812, 0.9687, 0.3812, 0.9375, 0.2623, 0.9688, 0.2623, 0.9687, 0.1435, 0.9375, 0.2623, 0.9375, 0.1435, 0.9687, 0.02468, 0.9375, 0.1435, 0.9375, 0.02468, 0.9688, 0.8565, 0.9531, 0.9753, 0.9375, 0.8565, 0.9688, 0.8565, 0.9375, 0.7377, 0.9687, 0.7377, 0.9687, 0.6188, 0.9375, 0.7377, 0.9375, 0.6188, 0.9687, 0.6188, 0.9375, 0.5, 0.9688, 0.5, 0.9375, 0.8565, 0.9219, 0.9753, 0.9062, 0.8565, 0.9375, 0.7377, 0.9062, 0.8565, 0.9062, 0.7377, 0.9375, 0.7377, 0.9062, 0.6188, 0.9375, 0.6188, 0.9375, 0.6188, 0.9062, 0.5, 0.9375, 0.5, 0.9375, 0.3812, 0.9062, 0.5, 0.9062, 0.3812, 0.9375, 0.3812, 0.9062, 0.2623, 0.9375, 0.2623, 0.9375, 0.1435, 0.9062, 0.2623, 0.9062, 0.1435, 0.9375, 0.02468, 0.9062, 0.1435, 0.9062, 0.02468, 0.9062, 0.3812, 0.875, 0.5, 0.875, 0.3812, 0.9062, 0.3812, 0.875, 0.2623, 0.9062, 0.2623, 0.9062, 0.1435, 0.875, 0.2623, 0.875, 0.1435, 0.9062, 0.02468, 0.875, 0.1435, 0.875, 0.02468, 0.9062, 0.8565, 0.8906, 0.9753, 0.875, 0.8565, 0.9062, 0.8565, 0.875, 0.7377, 0.9062, 0.7377, 0.9062, 0.6188, 0.875, 0.7377, 0.875, 0.6188, 0.9062, 0.6188, 0.875, 0.5, 0.9062, 0.5, 0.875, 0.8565, 0.8438, 0.7377, 0.875, 0.7377, 0.875, 0.6188, 0.8438, 0.7377, 0.8437, 0.6188, 0.875, 0.6188, 0.8438, 0.5, 0.875, 0.5, 0.875, 0.3812, 0.8438, 0.5, 0.8437, 0.3812, 0.875, 0.3812, 0.8438, 0.2623, 0.875, 0.2623, 0.875, 0.1435, 0.8438, 0.2623, 0.8437, 0.1435, 0.875, 0.02468, 0.8437, 0.1435, 0.8437, 0.02468, 0.875, 0.8565, 0.8594, 0.9753, 0.8438, 0.8565, 0.8437, 0.3812, 0.8125, 0.2623, 0.8438, 0.2623, 0.8437, 0.1435, 0.8125, 0.2623, 0.8125, 0.1435, 0.8437, 0.02468, 0.8125, 0.1435, 0.8125, 0.02468, 0.8438, 0.8565, 0.8281, 0.9753, 0.8125, 0.8565, 0.8438, 0.7377, 0.8125, 0.8565, 0.8125, 0.7377, 0.8438, 0.7377, 0.8125, 0.6188, 0.8437, 0.6188, 0.8437, 0.6188, 0.8125, 0.5, 0.8438, 0.5, 0.8437, 0.3812, 0.8125, 0.5, 0.8125, 0.3812, 0.8125, 0.8565, 0.7812, 0.7377, 0.8125, 0.7377, 0.8125, 0.6188, 0.7812, 0.7377, 0.7812, 0.6188, 0.8125, 0.6188, 0.7812, 0.5, 0.8125, 0.5, 0.8125, 0.3812, 0.7812, 0.5, 0.7812, 0.3812, 0.8125, 0.3812, 0.7812, 0.2623, 0.8125, 0.2623, 0.8125, 0.1435, 0.7812, 0.2623, 0.7812, 0.1435, 0.8125, 0.02468, 0.7812, 0.1435, 0.7812, 0.02468, 0.8125, 0.8565, 0.7969, 0.9753, 0.7812, 0.8565, 0.7812, 0.2623, 0.75, 0.3812, 0.75, 0.2623, 0.7812, 0.1435, 0.75, 0.2623, 0.75, 0.1435, 0.7812, 0.02468, 0.75, 0.1435, 0.75, 0.02468, 0.7812, 0.8565, 0.7656, 0.9753, 0.75, 0.8565, 0.7812, 0.7377, 0.75, 0.8565, 0.75, 0.7377, 0.7812, 0.6188, 0.75, 0.7377, 0.75, 0.6188, 0.7812, 0.5, 0.75, 0.6188, 0.75, 0.5, 0.7812, 0.3812, 0.75, 0.5, 0.75, 0.3812, 0.75, 0.2623, 0.75, 0.3812, 0.7188, 0.3812, 0.75, 0.1435, 0.75, 0.2623, 0.7188, 0.2623, 0.75, 0.1435, 0.7188, 0.1435, 0.7188, 0.02468, 0.75, 0.7377, 0.75, 0.8565, 0.7188, 0.8565, 0.75, 0.6188, 0.75, 0.7377, 0.7188, 0.7377, 0.75, 0.5, 0.75, 0.6188, 0.7188, 0.6188, 0.75, 0.3812, 0.75, 0.5, 0.7188, 0.5, 0.7188, 0.5, 0.6875, 0.5, 0.6875, 0.3812, 0.7188, 0.3812, 0.6875, 0.3812, 0.6875, 0.2623, 0.7188, 0.1435, 0.7188, 0.2623, 0.6875, 0.2623, 0.7188, 0.1435, 0.6875, 0.1435, 0.6875, 0.02468, 0.7188, 0.8565, 0.6875, 0.8565, 0.6875, 0.7377, 0.7188, 0.7377, 0.6875, 0.7377, 0.6875, 0.6188, 0.7188, 0.6188, 0.6875, 0.6188, 0.6875, 0.5, 0.6875, 0.8565, 0.6562, 0.8565, 0.6562, 0.7377, 0.6875, 0.7377, 0.6562, 0.7377, 0.6562, 0.6188, 0.6875, 0.6188, 0.6562, 0.6188, 0.6562, 0.5, 0.6875, 0.5, 0.6562, 0.5, 0.6562, 0.3812, 0.6875, 0.3812, 0.6562, 0.3812, 0.6562, 0.2623, 0.6875, 0.2623, 0.6562, 0.2623, 0.6562, 0.1435, 0.6875, 0.1435, 0.6562, 0.1435, 0.6562, 0.02468, 0.6562, 0.5, 0.625, 0.5, 0.625, 0.3812, 0.6562, 0.3812, 0.625, 0.3812, 0.625, 0.2623, 0.6562, 0.1435, 0.6562, 0.2623, 0.625, 0.2623, 0.6562, 0.02468, 0.6562, 0.1435, 0.625, 0.1435, 0.6562, 0.8565, 0.625, 0.8565, 0.625, 0.7377, 0.6562, 0.7377, 0.625, 0.7377, 0.625, 0.6188, 0.6562, 0.6188, 0.625, 0.6188, 0.625, 0.5, 0.625, 0.8565, 0.5938, 0.8565, 0.5938, 0.7377, 0.625, 0.7377, 0.5938, 0.7377, 0.5938, 0.6188, 0.625, 0.6188, 0.5938, 0.6188, 0.5938, 0.5, 0.625, 0.3812, 0.625, 0.5, 0.5938, 0.5, 0.625, 0.3812, 0.5938, 0.3812, 0.5938, 0.2623, 0.625, 0.1435, 0.625, 0.2623, 0.5938, 0.2623, 0.625, 0.02468, 0.625, 0.1435, 0.5938, 0.1435, 0.5938, 0.3812, 0.5625, 0.3812, 0.5625, 0.2623, 0.5938, 0.1435, 0.5938, 0.2623, 0.5625, 0.2623, 0.5938, 0.02468, 0.5938, 0.1435, 0.5625, 0.1435, 0.5938, 0.8565, 0.5625, 0.8565, 0.5625, 0.7377, 0.5938, 0.7377, 0.5625, 0.7377, 0.5625, 0.6188, 0.5938, 0.6188, 0.5625, 0.6188, 0.5625, 0.5, 0.5938, 0.3812, 0.5938, 0.5, 0.5625, 0.5, 0.5625, 0.7377, 0.5312, 0.7377, 0.5312, 0.6188, 0.5625, 0.6188, 0.5312, 0.6188, 0.5312, 0.5, 0.5625, 0.3812, 0.5625, 0.5, 0.5312, 0.5, 0.5625, 0.3812, 0.5312, 0.3812, 0.5312, 0.2623, 0.5625, 0.1435, 0.5625, 0.2623, 0.5312, 0.2623, 0.5625, 0.02468, 0.5625, 0.1435, 0.5312, 0.1435, 0.5625, 0.7377, 0.5625, 0.8565, 0.5312, 0.8565, 0.5312, 0.1435, 0.5312, 0.2623, 0.5, 0.2623, 0.5312, 0.02468, 0.5312, 0.1435, 0.5, 0.1435, 0.5312, 0.7377, 0.5312, 0.8565, 0.5, 0.8565, 0.5312, 0.7377, 0.5, 0.7377, 0.5, 0.6188, 0.5312, 0.6188, 0.5, 0.6188, 0.5, 0.5, 0.5312, 0.3812, 0.5312, 0.5, 0.5, 0.5, 0.5312, 0.3812, 0.5, 0.3812, 0.5, 0.2623, 0.5, 0.7377, 0.4688, 0.7377, 0.4688, 0.6188, 0.5, 0.6188, 0.4688, 0.6188, 0.4688, 0.5, 0.5, 0.3812, 0.5, 0.5, 0.4688, 0.5, 0.5, 0.3812, 0.4687, 0.3812, 0.4688, 0.2623, 0.5, 0.1435, 0.5, 0.2623, 0.4688, 0.2623, 0.5, 0.02468, 0.5, 0.1435, 0.4688, 0.1435, 0.5, 0.8565, 0.4688, 0.8565, 0.4688, 0.7377, 0.4688, 0.1435, 0.4688, 0.2623, 0.4375, 0.2623, 0.4687, 0.02468, 0.4688, 0.1435, 0.4375, 0.1435, 0.4688, 0.8565, 0.4375, 0.8565, 0.4375, 0.7377, 0.4688, 0.6188, 0.4688, 0.7377, 0.4375, 0.7377, 0.4688, 0.6188, 0.4375, 0.6188, 0.4375, 0.5, 0.4687, 0.3812, 0.4688, 0.5, 0.4375, 0.5, 0.4687, 0.3812, 0.4375, 0.3812, 0.4375, 0.2623, 0.4375, 0.6188, 0.4062, 0.6188, 0.4062, 0.5, 0.4375, 0.3812, 0.4375, 0.5, 0.4062, 0.5, 0.4375, 0.3812, 0.4062, 0.3812, 0.4062, 0.2623, 0.4375, 0.1435, 0.4375, 0.2623, 0.4062, 0.2623, 0.4375, 0.02468, 0.4375, 0.1435, 0.4062, 0.1435, 0.4375, 0.8565, 0.4062, 0.8565, 0.4062, 0.7377, 0.4375, 0.6188, 0.4375, 0.7377, 0.4062, 0.7377, 0.4062, 0.02468, 0.4062, 0.1435, 0.375, 0.1435, 0.4062, 0.8565, 0.375, 0.8565, 0.375, 0.7377, 0.4062, 0.7377, 0.375, 0.7377, 0.375, 0.6188, 0.4062, 0.6188, 0.375, 0.6188, 0.375, 0.5, 0.4062, 0.3812, 0.4062, 0.5, 0.375, 0.5, 0.4062, 0.3812, 0.375, 0.3812, 0.375, 0.2623, 0.4062, 0.1435, 0.4062, 0.2623, 0.375, 0.2623, 0.375, 0.6188, 0.3438, 0.6188, 0.3438, 0.5, 0.375, 0.3812, 0.375, 0.5, 0.3438, 0.5, 0.375, 0.3812, 0.3438, 0.3812, 0.3438, 0.2623, 0.375, 0.1435, 0.375, 0.2623, 0.3438, 0.2623, 0.375, 0.02468, 0.375, 0.1435, 0.3438, 0.1435, 0.375, 0.7377, 0.375, 0.8565, 0.3438, 0.8565, 0.375, 0.6188, 0.375, 0.7377, 0.3438, 0.7377, 0.3437, 0.02468, 0.3438, 0.1435, 0.3125, 0.1435, 0.3438, 0.8565, 0.3125, 0.8565, 0.3125, 0.7377, 0.3438, 0.7377, 0.3125, 0.7377, 0.3125, 0.6188, 0.3438, 0.6188, 0.3125, 0.6188, 0.3125, 0.5, 0.3438, 0.3812, 0.3438, 0.5, 0.3125, 0.5, 0.3438, 0.3812, 0.3125, 0.3812, 0.3125, 0.2623, 0.3438, 0.1435, 0.3438, 0.2623, 0.3125, 0.2623, 0.3125, 0.3812, 0.3125, 0.5, 0.2812, 0.5, 0.3125, 0.3812, 0.2812, 0.3812, 0.2812, 0.2623, 0.3125, 0.1435, 0.3125, 0.2623, 0.2812, 0.2623, 0.3125, 0.02468, 0.3125, 0.1435, 0.2812, 0.1435, 0.3125, 0.8565, 0.2812, 0.8565, 0.2812, 0.7377, 0.3125, 0.7377, 0.2812, 0.7377, 0.2812, 0.6188, 0.3125, 0.6188, 0.2812, 0.6188, 0.2812, 0.5, 0.2812, 0.8565, 0.25, 0.8565, 0.25, 0.7377, 0.2812, 0.6188, 0.2812, 0.7377, 0.25, 0.7377, 0.2812, 0.6188, 0.25, 0.6188, 0.25, 0.5, 0.2812, 0.3812, 0.2812, 0.5, 0.25, 0.5, 0.2812, 0.3812, 0.25, 0.3812, 0.25, 0.2623, 0.2812, 0.1435, 0.2812, 0.2623, 0.25, 0.2623, 0.2812, 0.02468, 0.2812, 0.1435, 0.25, 0.1435, 0.25, 0.3812, 0.2188, 0.3812, 0.2188, 0.2623, 0.25, 0.1435, 0.25, 0.2623, 0.2188, 0.2623, 0.25, 0.02468, 0.25, 0.1435, 0.2188, 0.1435, 0.25, 0.8565, 0.2188, 0.8565, 0.2188, 0.7377, 0.25, 0.7377, 0.2188, 0.7377, 0.2188, 0.6188, 0.25, 0.6188, 0.2188, 0.6188, 0.2188, 0.5, 0.25, 0.3812, 0.25, 0.5, 0.2188, 0.5, 0.2188, 0.7377, 0.2188, 0.8565, 0.1875, 0.8565, 0.2188, 0.7377, 0.1875, 0.7377, 0.1875, 0.6188, 0.2188, 0.6188, 0.1875, 0.6188, 0.1875, 0.5, 0.2188, 0.3812, 0.2188, 0.5, 0.1875, 0.5, 0.2188, 0.3812, 0.1875, 0.3812, 0.1875, 0.2623, 0.2188, 0.1435, 0.2188, 0.2623, 0.1875, 0.2623, 0.2187, 0.02468, 0.2188, 0.1435, 0.1875, 0.1435, 0.1875, 0.3812, 0.1562, 0.3812, 0.1563, 0.2623, 0.1875, 0.1435, 0.1875, 0.2623, 0.1563, 0.2623, 0.1875, 0.02468, 0.1875, 0.1435, 0.1562, 0.1435, 0.1875, 0.7377, 0.1875, 0.8565, 0.1563, 0.8565, 0.1875, 0.7377, 0.1562, 0.7377, 0.1562, 0.6188, 0.1875, 0.6188, 0.1562, 0.6188, 0.1562, 0.5, 0.1875, 0.3812, 0.1875, 0.5, 0.1562, 0.5, 0.1562, 0.7377, 0.125, 0.7377, 0.125, 0.6188, 0.1562, 0.6188, 0.125, 0.6188, 0.125, 0.5, 0.1562, 0.3812, 0.1562, 0.5, 0.125, 0.5, 0.1562, 0.3812, 0.125, 0.3812, 0.125, 0.2623, 0.1562, 0.1435, 0.1563, 0.2623, 0.125, 0.2623, 0.1562, 0.02468, 0.1562, 0.1435, 0.125, 0.1435, 0.1563, 0.8565, 0.125, 0.8565, 0.125, 0.7377, 0.125, 0.1435, 0.125, 0.2623, 0.09375, 0.2623, 0.125, 0.02468, 0.125, 0.1435, 0.09375, 0.1435, 0.125, 0.8565, 0.09375, 0.8565, 0.09375, 0.7377, 0.125, 0.7377, 0.09375, 0.7377, 0.09375, 0.6188, 0.125, 0.6188, 0.09375, 0.6188, 0.09375, 0.5, 0.125, 0.3812, 0.125, 0.5, 0.09375, 0.5, 0.125, 0.3812, 0.09375, 0.3812, 0.09375, 0.2623, 0.09375, 0.7377, 0.0625, 0.7377, 0.0625, 0.6188, 0.09375, 0.6188, 0.0625, 0.6188, 0.0625, 0.5, 0.09375, 0.5, 0.0625, 0.5, 0.0625, 0.3812, 0.09375, 0.3812, 0.0625, 0.3812, 0.0625, 0.2623, 0.09375, 0.1435, 0.09375, 0.2623, 0.0625, 0.2623, 0.09375, 0.02468, 0.09375, 0.1435, 0.0625, 0.1435, 0.09375, 0.8565, 0.0625, 0.8565, 0.0625, 0.7377, 0.0625, 0.1435, 0.0625, 0.2623, 0.03125, 0.2623, 0.0625, 0.02468, 0.0625, 0.1435, 0.03125, 0.1435, 0.0625, 0.8565, 0.03125, 0.8565, 0.03125, 0.7377, 0.0625, 0.7377, 0.03125, 0.7377, 0.03125, 0.6188, 0.0625, 0.6188, 0.03125, 0.6188, 0.03125, 0.5, 0.0625, 0.3812, 0.0625, 0.5, 0.03125, 0.5, 0.0625, 0.3812, 0.03125, 0.3812, 0.03125, 0.2623, 0.03125, 0.6188, 0.0, 0.6188, 0.0, 0.5, 0.03125, 0.3812, 0.03125, 0.5, 0.0, 0.5, 0.03125, 0.3812, 0.0, 0.3812, 0.0, 0.2623, 0.03125, 0.1435, 0.03125, 0.2623, 0.0, 0.2623, 0.03125, 0.02468, 0.03125, 0.1435, 0.0, 0.1435, 0.03125, 0.8565, 0.0, 0.8565, 0.0, 0.7377, 0.03125, 0.6188, 0.03125, 0.7377, 0.0, 0.7377, 1.0, 0.02468, 1.0, 0.1435, 0.9687, 0.1435, 1.0, 0.8565, 0.9688, 0.8565, 0.9687, 0.7377, 1.0, 0.6188, 1.0, 0.7377, 0.9687, 0.7377, 1.0, 0.6188, 0.9687, 0.6188, 0.9688, 0.5, 1.0, 0.3812, 1.0, 0.5, 0.9688, 0.5, 1.0, 0.3812, 0.9687, 0.3812, 0.9688, 0.2623, 1.0, 0.1435, 1.0, 0.2623, 0.9688, 0.2623, 0.9687, 0.3812, 0.9688, 0.5, 0.9375, 0.5, 0.9687, 0.3812, 0.9375, 0.3812, 0.9375, 0.2623, 0.9687, 0.1435, 0.9688, 0.2623, 0.9375, 0.2623, 0.9687, 0.02468, 0.9687, 0.1435, 0.9375, 0.1435, 0.9688, 0.8565, 0.9375, 0.8565, 0.9375, 0.7377, 0.9687, 0.6188, 0.9687, 0.7377, 0.9375, 0.7377, 0.9687, 0.6188, 0.9375, 0.6188, 0.9375, 0.5, 0.9375, 0.7377, 0.9375, 0.8565, 0.9062, 0.8565, 0.9375, 0.7377, 0.9062, 0.7377, 0.9062, 0.6188, 0.9375, 0.6188, 0.9062, 0.6188, 0.9062, 0.5, 0.9375, 0.3812, 0.9375, 0.5, 0.9062, 0.5, 0.9375, 0.3812, 0.9062, 0.3812, 0.9062, 0.2623, 0.9375, 0.1435, 0.9375, 0.2623, 0.9062, 0.2623, 0.9375, 0.02468, 0.9375, 0.1435, 0.9062, 0.1435, 0.9062, 0.3812, 0.9062, 0.5, 0.875, 0.5, 0.9062, 0.3812, 0.875, 0.3812, 0.875, 0.2623, 0.9062, 0.1435, 0.9062, 0.2623, 0.875, 0.2623, 0.9062, 0.02468, 0.9062, 0.1435, 0.875, 0.1435, 0.9062, 0.8565, 0.875, 0.8565, 0.875, 0.7377, 0.9062, 0.6188, 0.9062, 0.7377, 0.875, 0.7377, 0.9062, 0.6188, 0.875, 0.6188, 0.875, 0.5, 0.875, 0.8565, 0.8438, 0.8565, 0.8438, 0.7377, 0.875, 0.6188, 0.875, 0.7377, 0.8438, 0.7377, 0.875, 0.6188, 0.8437, 0.6188, 0.8438, 0.5, 0.875, 0.3812, 0.875, 0.5, 0.8438, 0.5, 0.875, 0.3812, 0.8437, 0.3812, 0.8438, 0.2623, 0.875, 0.1435, 0.875, 0.2623, 0.8438, 0.2623, 0.875, 0.02468, 0.875, 0.1435, 0.8437, 0.1435, 0.8437, 0.3812, 0.8125, 0.3812, 0.8125, 0.2623, 0.8437, 0.1435, 0.8438, 0.2623, 0.8125, 0.2623, 0.8437, 0.02468, 0.8437, 0.1435, 0.8125, 0.1435, 0.8438, 0.7377, 0.8438, 0.8565, 0.8125, 0.8565, 0.8438, 0.7377, 0.8125, 0.7377, 0.8125, 0.6188, 0.8437, 0.6188, 0.8125, 0.6188, 0.8125, 0.5, 0.8437, 0.3812, 0.8438, 0.5, 0.8125, 0.5, 0.8125, 0.8565, 0.7812, 0.8565, 0.7812, 0.7377, 0.8125, 0.6188, 0.8125, 0.7377, 0.7812, 0.7377, 0.8125, 0.6188, 0.7812, 0.6188, 0.7812, 0.5, 0.8125, 0.3812, 0.8125, 0.5, 0.7812, 0.5, 0.8125, 0.3812, 0.7812, 0.3812, 0.7812, 0.2623, 0.8125, 0.1435, 0.8125, 0.2623, 0.7812, 0.2623, 0.8125, 0.02468, 0.8125, 0.1435, 0.7812, 0.1435, 0.7812, 0.2623, 0.7812, 0.3812, 0.75, 0.3812, 0.7812, 0.1435, 0.7812, 0.2623, 0.75, 0.2623, 0.7812, 0.02468, 0.7812, 0.1435, 0.75, 0.1435, 0.7812, 0.7377, 0.7812, 0.8565, 0.75, 0.8565, 0.7812, 0.6188, 0.7812, 0.7377, 0.75, 0.7377, 0.7812, 0.5, 0.7812, 0.6188, 0.75, 0.6188, 0.7812, 0.3812, 0.7812, 0.5, 0.75, 0.5])
me_sphere.materials.append(mat_sphere_baked)
me_sphere.update()

# ---- objects
ob_camera = bpy.data.objects.new('Camera', cam_camera)
ob_sphere = bpy.data.objects.new('Sphere', me_sphere)

# ---- transforms, parenting, visibility, modifiers, constraints
ob_camera.location = (7.359, -6.926, 4.958)
ob_camera.rotation_euler = (1.109, 0.0, 0.8149)
ob_camera.lock_rotations_4d = False
ob_camera.empty_display_type = 'ARROWS'
ob_camera.color = (0.0, 0.0, 0.0, 0.0)
ob_camera.display_type = 'WIRE'
ob_camera.lineart.crease_threshold = 0.0
ob_sphere.location = (0.0, 0.0, 0.0)
ob_sphere.scale = (4.174, 4.174, 4.174)

# ---- collection membership
col_collection.objects.link(ob_camera)
col_collection.objects.link(ob_sphere)

# ---- scene / render settings (as saved in the file)
scene.camera = ob_camera
scene.frame_start = 1; scene.frame_end = 250; scene.frame_set(1)
scene.render.engine = 'CYCLES'
scene.cycles.sampling_pattern = 'TABULATED_SOBOL'
scene.cycles.use_light_tree = False
scene.view_settings.view_transform = 'Filmic'
bpy.context.view_layer.update()

# ---- added for rendering (the .blend has no usable light): sun
light_auto_sun = bpy.data.lights.new('AutoSun', 'SUN')
light_auto_sun.energy = 3.0
light_auto_sun.angle = 0.0523599
ob_auto_sun = bpy.data.objects.new('AutoSun', light_auto_sun)
scene.collection.objects.link(ob_auto_sun)
ob_auto_sun.rotation_euler = (0.872665, 0.174533, 0.523599)
bpy.context.view_layer.update()
